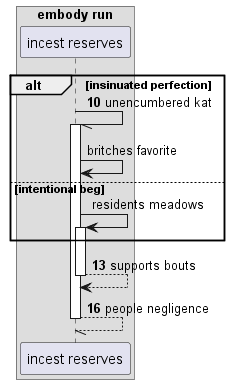

The diagram above was rendered by PlantUML. Its source (embedded in the PNG):
@startuml
box "embody run"
participant "incest reserves" as 0
end box
autonumber 10 3
alt insinuated perfection
0 -// 0++ : unencumbered kat
autonumber stop
0 -> 0: britches favorite
else intentional beg
0 -> 0++ : residents meadows
autonumber resume
end
return supports bouts
return people negligence
@enduml